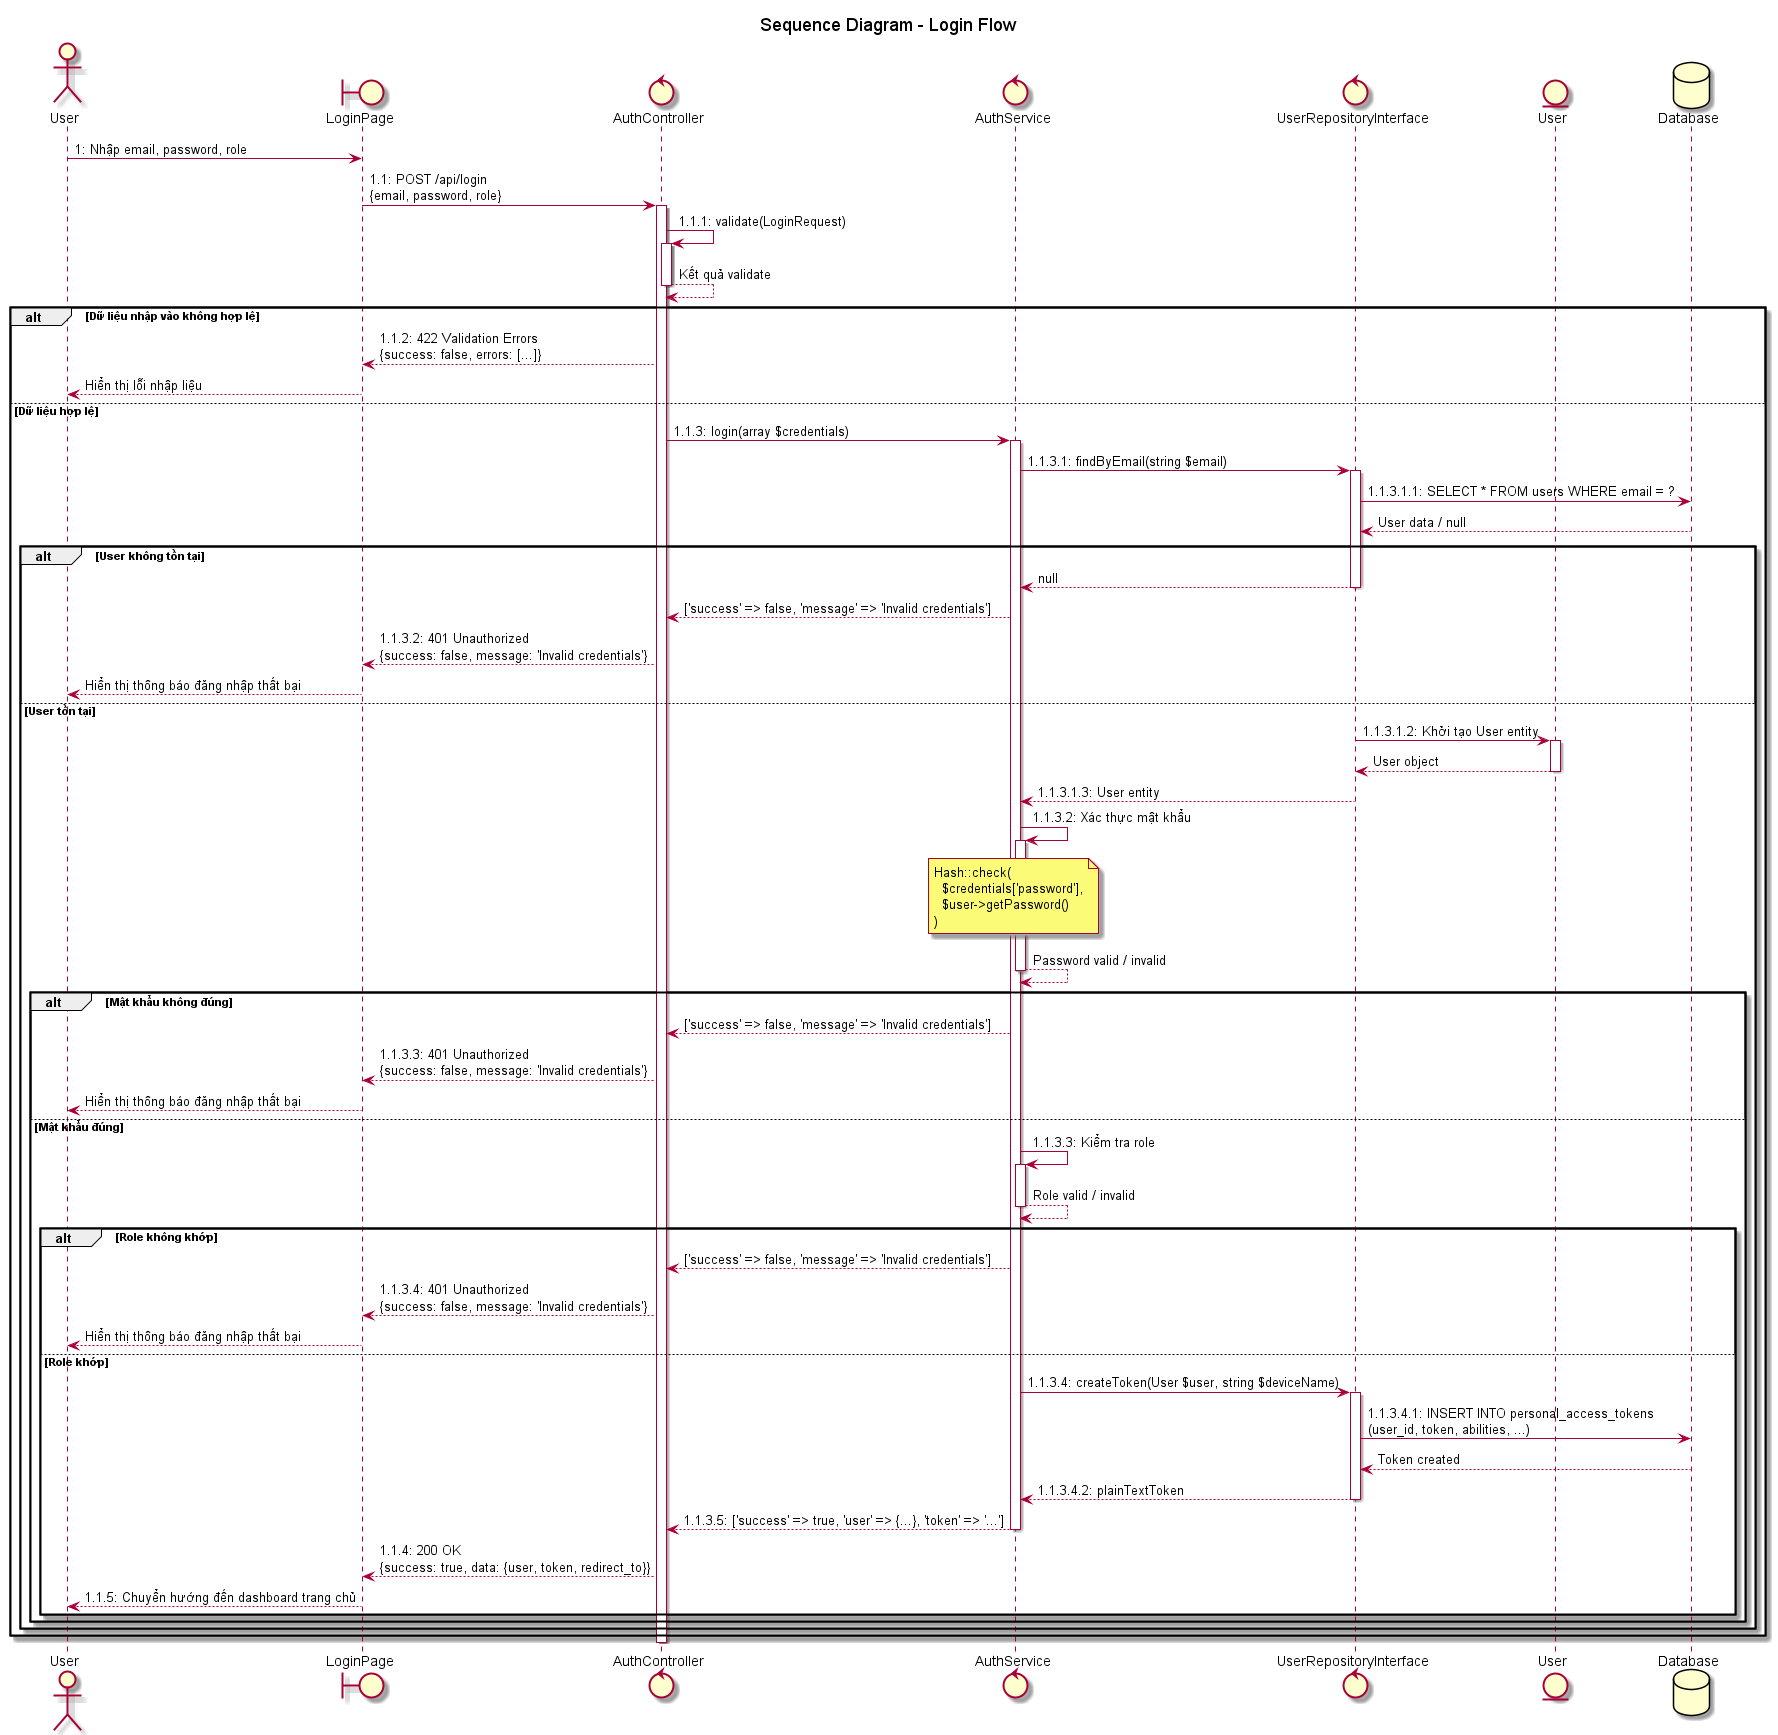

The diagram above was rendered by PlantUML. Its source (embedded in the PNG):
@startuml login_sequence
title Sequence Diagram - Login Flow

actor "User" as user
boundary "LoginPage" as UI
control "AuthController" as controller
control "AuthService" as service
control "UserRepositoryInterface" as repository
entity "User" as model
database "Database" as db

user -> UI: 1: Nhập email, password, role
UI -> controller: 1.1: POST /api/login\n{email, password, role}
activate controller

controller -> controller++: 1.1.1: validate(LoginRequest)
controller --> controller--: Kết quả validate

alt Dữ liệu nhập vào không hợp lệ
    controller --> UI: 1.1.2: 422 Validation Errors\n{success: false, errors: [...]}
    UI --> user: Hiển thị lỗi nhập liệu
else Dữ liệu hợp lệ
    controller -> service: 1.1.3: login(array $credentials)
    activate service
    
    service -> repository: 1.1.3.1: findByEmail(string $email)
    activate repository
    
    repository -> db: 1.1.3.1.1: SELECT * FROM users WHERE email = ?
    db --> repository: User data / null
    
    alt User không tồn tại
        repository --> service: null
        deactivate repository
        
        service --> controller: ['success' => false, 'message' => 'Invalid credentials']
        controller --> UI: 1.1.3.2: 401 Unauthorized\n{success: false, message: 'Invalid credentials'}
        UI --> user: Hiển thị thông báo đăng nhập thất bại
    else User tồn tại
        repository -> model: 1.1.3.1.2: Khởi tạo User entity
        activate model
        model --> repository: User object
        deactivate model
        repository --> service: 1.1.3.1.3: User entity
        deactivate repository
        
        service -> service++: 1.1.3.2: Xác thực mật khẩu
        note over service
          Hash::check(
            $credentials['password'],
            $user->getPassword()
          )
        end note
        service --> service--: Password valid / invalid
        
        alt Mật khẩu không đúng
            service --> controller: ['success' => false, 'message' => 'Invalid credentials']
            controller --> UI: 1.1.3.3: 401 Unauthorized\n{success: false, message: 'Invalid credentials'}
            UI --> user: Hiển thị thông báo đăng nhập thất bại
        else Mật khẩu đúng
            service -> service++: 1.1.3.3: Kiểm tra role
            service --> service--: Role valid / invalid
            
            alt Role không khớp
                service --> controller: ['success' => false, 'message' => 'Invalid credentials']
                controller --> UI: 1.1.3.4: 401 Unauthorized\n{success: false, message: 'Invalid credentials'}
                UI --> user: Hiển thị thông báo đăng nhập thất bại
            else Role khớp
                service -> repository: 1.1.3.4: createToken(User $user, string $deviceName)
                activate repository
                
                repository -> db: 1.1.3.4.1: INSERT INTO personal_access_tokens\n(user_id, token, abilities, ...)
                db --> repository: Token created
                repository --> service: 1.1.3.4.2: plainTextToken
                deactivate repository
                
                service --> controller: 1.1.3.5: ['success' => true, 'user' => {...}, 'token' => '...']
                deactivate service
                
                controller --> UI: 1.1.4: 200 OK\n{success: true, data: {user, token, redirect_to}}
                UI --> user: 1.1.5: Chuyển hướng đến dashboard trang chủ
            end
        end
    end
end
deactivate controller

@enduml